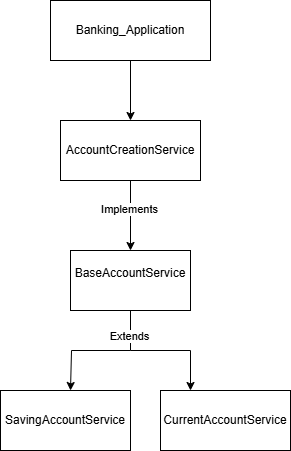

The diagram above was exported from draw.io. Its source (the exported page's mxGraphModel, read from the mxfile embedded in the PNG):
<mxGraphModel dx="778" dy="460" grid="1" gridSize="10" guides="1" tooltips="1" connect="1" arrows="1" fold="1" page="1" pageScale="1" pageWidth="850" pageHeight="1100" math="0" shadow="0">
  <root>
    <mxCell id="0" />
    <mxCell id="1" parent="0" />
    <mxCell id="xZ7cXlxX2yyRt-9-XpwZ-3" style="edgeStyle=orthogonalEdgeStyle;rounded=0;orthogonalLoop=1;jettySize=auto;html=1;exitX=0.5;exitY=1;exitDx=0;exitDy=0;" edge="1" parent="1" source="xZ7cXlxX2yyRt-9-XpwZ-1" target="xZ7cXlxX2yyRt-9-XpwZ-4">
      <mxGeometry relative="1" as="geometry">
        <mxPoint x="380" y="170" as="targetPoint" />
      </mxGeometry>
    </mxCell>
    <mxCell id="xZ7cXlxX2yyRt-9-XpwZ-1" value="Banking_Application" style="rounded=0;whiteSpace=wrap;html=1;" vertex="1" parent="1">
      <mxGeometry x="300" y="60" width="160" height="60" as="geometry" />
    </mxCell>
    <mxCell id="xZ7cXlxX2yyRt-9-XpwZ-6" style="edgeStyle=orthogonalEdgeStyle;rounded=0;orthogonalLoop=1;jettySize=auto;html=1;exitX=0.5;exitY=1;exitDx=0;exitDy=0;entryX=0.5;entryY=0;entryDx=0;entryDy=0;" edge="1" parent="1" source="xZ7cXlxX2yyRt-9-XpwZ-4" target="xZ7cXlxX2yyRt-9-XpwZ-5">
      <mxGeometry relative="1" as="geometry" />
    </mxCell>
    <mxCell id="xZ7cXlxX2yyRt-9-XpwZ-7" value="Implements" style="edgeLabel;html=1;align=center;verticalAlign=middle;resizable=0;points=[];" vertex="1" connectable="0" parent="xZ7cXlxX2yyRt-9-XpwZ-6">
      <mxGeometry x="-0.2" y="-2" relative="1" as="geometry">
        <mxPoint as="offset" />
      </mxGeometry>
    </mxCell>
    <mxCell id="xZ7cXlxX2yyRt-9-XpwZ-4" value="AccountCreationService" style="rounded=0;whiteSpace=wrap;html=1;" vertex="1" parent="1">
      <mxGeometry x="310" y="180" width="140" height="60" as="geometry" />
    </mxCell>
    <mxCell id="xZ7cXlxX2yyRt-9-XpwZ-8" style="edgeStyle=orthogonalEdgeStyle;rounded=0;orthogonalLoop=1;jettySize=auto;html=1;" edge="1" parent="1" source="xZ7cXlxX2yyRt-9-XpwZ-5">
      <mxGeometry relative="1" as="geometry">
        <mxPoint x="320" y="450" as="targetPoint" />
        <Array as="points">
          <mxPoint x="380" y="410" />
          <mxPoint x="321" y="410" />
        </Array>
      </mxGeometry>
    </mxCell>
    <mxCell id="xZ7cXlxX2yyRt-9-XpwZ-12" value="Extends" style="edgeLabel;html=1;align=center;verticalAlign=middle;resizable=0;points=[];" vertex="1" connectable="0" parent="xZ7cXlxX2yyRt-9-XpwZ-8">
      <mxGeometry x="-0.6355" y="-2" relative="1" as="geometry">
        <mxPoint as="offset" />
      </mxGeometry>
    </mxCell>
    <mxCell id="xZ7cXlxX2yyRt-9-XpwZ-5" value="BaseAccountService&lt;div&gt;&lt;br&gt;&lt;/div&gt;" style="rounded=0;whiteSpace=wrap;html=1;" vertex="1" parent="1">
      <mxGeometry x="320" y="310" width="120" height="60" as="geometry" />
    </mxCell>
    <mxCell id="xZ7cXlxX2yyRt-9-XpwZ-9" value="" style="endArrow=classic;html=1;rounded=0;" edge="1" parent="1">
      <mxGeometry width="50" height="50" relative="1" as="geometry">
        <mxPoint x="380" y="410" as="sourcePoint" />
        <mxPoint x="440" y="450" as="targetPoint" />
        <Array as="points">
          <mxPoint x="440" y="410" />
        </Array>
      </mxGeometry>
    </mxCell>
    <mxCell id="xZ7cXlxX2yyRt-9-XpwZ-10" value="SavingAccountService" style="rounded=0;whiteSpace=wrap;html=1;" vertex="1" parent="1">
      <mxGeometry x="250" y="450" width="130" height="60" as="geometry" />
    </mxCell>
    <mxCell id="xZ7cXlxX2yyRt-9-XpwZ-11" value="CurrentAccountService" style="rounded=0;whiteSpace=wrap;html=1;" vertex="1" parent="1">
      <mxGeometry x="410" y="450" width="130" height="60" as="geometry" />
    </mxCell>
  </root>
</mxGraphModel>